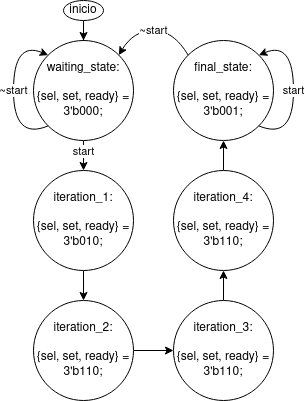

The diagram above was exported from draw.io. Its source (the exported page's mxGraphModel, read from the mxfile embedded in the PNG):
<mxGraphModel dx="-175" dy="451" grid="1" gridSize="10" guides="1" tooltips="1" connect="1" arrows="1" fold="1" page="1" pageScale="1" pageWidth="850" pageHeight="1100" math="0" shadow="0">
  <root>
    <mxCell id="0" />
    <mxCell id="1" parent="0" />
    <mxCell id="7bPHcYfy_pyxPGBct6zC-5" style="edgeStyle=orthogonalEdgeStyle;rounded=0;orthogonalLoop=1;jettySize=auto;html=1;entryX=0.5;entryY=0;entryDx=0;entryDy=0;" parent="1" source="7bPHcYfy_pyxPGBct6zC-1" target="7bPHcYfy_pyxPGBct6zC-3" edge="1">
      <mxGeometry relative="1" as="geometry" />
    </mxCell>
    <mxCell id="7bPHcYfy_pyxPGBct6zC-6" value="start" style="edgeLabel;html=1;align=center;verticalAlign=middle;resizable=0;points=[];" parent="7bPHcYfy_pyxPGBct6zC-5" vertex="1" connectable="0">
      <mxGeometry x="-0.8267" relative="1" as="geometry">
        <mxPoint y="6" as="offset" />
      </mxGeometry>
    </mxCell>
    <mxCell id="7bPHcYfy_pyxPGBct6zC-1" value="&lt;div&gt;waiting_state:&lt;/div&gt;&lt;div&gt;&lt;br&gt;&lt;/div&gt;{sel, set, ready} = 3'b000;" style="ellipse;whiteSpace=wrap;html=1;aspect=fixed;" parent="1" vertex="1">
      <mxGeometry x="1020" y="280" width="100" height="100" as="geometry" />
    </mxCell>
    <mxCell id="7bPHcYfy_pyxPGBct6zC-4" style="edgeStyle=orthogonalEdgeStyle;rounded=0;orthogonalLoop=1;jettySize=auto;html=1;entryX=0.5;entryY=0;entryDx=0;entryDy=0;" parent="1" source="7bPHcYfy_pyxPGBct6zC-2" target="7bPHcYfy_pyxPGBct6zC-1" edge="1">
      <mxGeometry relative="1" as="geometry" />
    </mxCell>
    <mxCell id="7bPHcYfy_pyxPGBct6zC-2" value="inicio" style="ellipse;whiteSpace=wrap;html=1;" parent="1" vertex="1">
      <mxGeometry x="1050" y="240" width="40" height="20" as="geometry" />
    </mxCell>
    <mxCell id="7bPHcYfy_pyxPGBct6zC-14" style="edgeStyle=orthogonalEdgeStyle;rounded=0;orthogonalLoop=1;jettySize=auto;html=1;entryX=0.5;entryY=0;entryDx=0;entryDy=0;" parent="1" source="7bPHcYfy_pyxPGBct6zC-3" target="7bPHcYfy_pyxPGBct6zC-7" edge="1">
      <mxGeometry relative="1" as="geometry" />
    </mxCell>
    <mxCell id="7bPHcYfy_pyxPGBct6zC-3" value="&lt;div&gt;iteration_1:&lt;/div&gt;&lt;div&gt;&lt;br&gt;&lt;/div&gt;{sel, set, ready} = 3'b010;" style="ellipse;whiteSpace=wrap;html=1;aspect=fixed;" parent="1" vertex="1">
      <mxGeometry x="1020" y="410" width="100" height="100" as="geometry" />
    </mxCell>
    <mxCell id="7bPHcYfy_pyxPGBct6zC-15" style="edgeStyle=orthogonalEdgeStyle;rounded=0;orthogonalLoop=1;jettySize=auto;html=1;entryX=0;entryY=0.5;entryDx=0;entryDy=0;" parent="1" source="7bPHcYfy_pyxPGBct6zC-7" target="7bPHcYfy_pyxPGBct6zC-9" edge="1">
      <mxGeometry relative="1" as="geometry" />
    </mxCell>
    <mxCell id="7bPHcYfy_pyxPGBct6zC-7" value="&lt;div&gt;iteration_2:&lt;/div&gt;&lt;div&gt;&lt;br&gt;&lt;/div&gt;{sel, set, ready} = 3'b110;" style="ellipse;whiteSpace=wrap;html=1;aspect=fixed;" parent="1" vertex="1">
      <mxGeometry x="1020" y="540" width="100" height="100" as="geometry" />
    </mxCell>
    <mxCell id="7bPHcYfy_pyxPGBct6zC-19" style="edgeStyle=orthogonalEdgeStyle;rounded=0;orthogonalLoop=1;jettySize=auto;html=1;entryX=0.5;entryY=1;entryDx=0;entryDy=0;" parent="1" source="7bPHcYfy_pyxPGBct6zC-8" target="7bPHcYfy_pyxPGBct6zC-10" edge="1">
      <mxGeometry relative="1" as="geometry" />
    </mxCell>
    <mxCell id="7bPHcYfy_pyxPGBct6zC-8" value="&lt;div&gt;iteration_4:&lt;/div&gt;&lt;div&gt;&lt;br&gt;&lt;/div&gt;{sel, set, ready} = 3'b110;" style="ellipse;whiteSpace=wrap;html=1;aspect=fixed;" parent="1" vertex="1">
      <mxGeometry x="1160" y="410" width="100" height="100" as="geometry" />
    </mxCell>
    <mxCell id="mtdG5ECa7QxOhAskVWpw-1" style="edgeStyle=orthogonalEdgeStyle;rounded=0;orthogonalLoop=1;jettySize=auto;html=1;entryX=0.5;entryY=1;entryDx=0;entryDy=0;" edge="1" parent="1" source="7bPHcYfy_pyxPGBct6zC-9" target="7bPHcYfy_pyxPGBct6zC-8">
      <mxGeometry relative="1" as="geometry" />
    </mxCell>
    <mxCell id="7bPHcYfy_pyxPGBct6zC-9" value="&lt;div&gt;iteration_3:&lt;/div&gt;&lt;div&gt;&lt;br&gt;&lt;/div&gt;{sel, set, ready} = 3'b110;" style="ellipse;whiteSpace=wrap;html=1;aspect=fixed;" parent="1" vertex="1">
      <mxGeometry x="1160" y="540" width="100" height="100" as="geometry" />
    </mxCell>
    <mxCell id="7bPHcYfy_pyxPGBct6zC-10" value="&lt;div&gt;final_state:&lt;/div&gt;&lt;div&gt;&lt;br&gt;&lt;/div&gt;{sel, set, ready} = 3'b001;" style="ellipse;whiteSpace=wrap;html=1;aspect=fixed;" parent="1" vertex="1">
      <mxGeometry x="1160" y="280" width="100" height="100" as="geometry" />
    </mxCell>
    <mxCell id="7bPHcYfy_pyxPGBct6zC-21" value="" style="curved=1;endArrow=classic;html=1;entryX=1;entryY=0;entryDx=0;entryDy=0;exitX=0;exitY=0;exitDx=0;exitDy=0;" parent="1" source="7bPHcYfy_pyxPGBct6zC-10" target="7bPHcYfy_pyxPGBct6zC-1" edge="1">
      <mxGeometry width="50" height="50" relative="1" as="geometry">
        <mxPoint x="1190" y="250" as="sourcePoint" />
        <mxPoint x="1240" y="200" as="targetPoint" />
        <Array as="points">
          <mxPoint x="1160" y="270" />
          <mxPoint x="1120" y="270" />
        </Array>
      </mxGeometry>
    </mxCell>
    <mxCell id="7bPHcYfy_pyxPGBct6zC-22" value="~start" style="edgeLabel;html=1;align=center;verticalAlign=middle;resizable=0;points=[];" parent="7bPHcYfy_pyxPGBct6zC-21" vertex="1" connectable="0">
      <mxGeometry x="-0.0817" y="-1" relative="1" as="geometry">
        <mxPoint x="-4" y="1" as="offset" />
      </mxGeometry>
    </mxCell>
    <mxCell id="7bPHcYfy_pyxPGBct6zC-23" value="" style="curved=1;endArrow=classic;html=1;exitX=0;exitY=1;exitDx=0;exitDy=0;entryX=0;entryY=0;entryDx=0;entryDy=0;" parent="1" source="7bPHcYfy_pyxPGBct6zC-1" target="7bPHcYfy_pyxPGBct6zC-1" edge="1">
      <mxGeometry width="50" height="50" relative="1" as="geometry">
        <mxPoint x="970" y="340" as="sourcePoint" />
        <mxPoint x="1020" y="290" as="targetPoint" />
        <Array as="points">
          <mxPoint x="1000" y="380" />
          <mxPoint x="1000" y="280" />
        </Array>
      </mxGeometry>
    </mxCell>
    <mxCell id="7bPHcYfy_pyxPGBct6zC-25" value="~start" style="edgeLabel;html=1;align=center;verticalAlign=middle;resizable=0;points=[];" parent="7bPHcYfy_pyxPGBct6zC-23" vertex="1" connectable="0">
      <mxGeometry x="-0.0783" y="-1" relative="1" as="geometry">
        <mxPoint x="-1" y="-7" as="offset" />
      </mxGeometry>
    </mxCell>
    <mxCell id="7bPHcYfy_pyxPGBct6zC-24" value="" style="curved=1;endArrow=classic;html=1;entryX=1;entryY=0;entryDx=0;entryDy=0;exitX=1;exitY=1;exitDx=0;exitDy=0;" parent="1" source="7bPHcYfy_pyxPGBct6zC-10" target="7bPHcYfy_pyxPGBct6zC-10" edge="1">
      <mxGeometry width="50" height="50" relative="1" as="geometry">
        <mxPoint x="1249.9953390593255" y="365.3553390593255" as="sourcePoint" />
        <mxPoint x="1249.9953390593255" y="294.6446609406745" as="targetPoint" />
        <Array as="points">
          <mxPoint x="1280" y="380" />
          <mxPoint x="1280" y="280" />
        </Array>
      </mxGeometry>
    </mxCell>
    <mxCell id="7bPHcYfy_pyxPGBct6zC-26" value="start" style="edgeLabel;html=1;align=center;verticalAlign=middle;resizable=0;points=[];" parent="7bPHcYfy_pyxPGBct6zC-24" vertex="1" connectable="0">
      <mxGeometry x="-0.0783" relative="1" as="geometry">
        <mxPoint y="-7" as="offset" />
      </mxGeometry>
    </mxCell>
  </root>
</mxGraphModel>